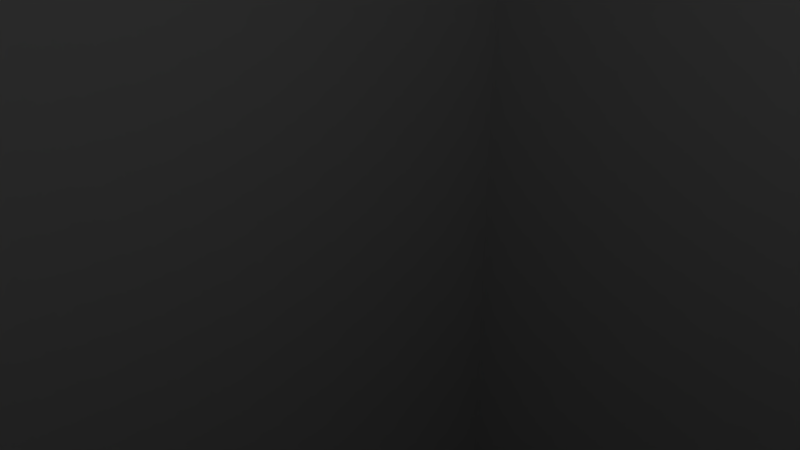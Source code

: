 # Source: rail_support.blend  (saved by Blender 2.79.0; exported with 4.5.12 LTS)
import bpy
from mathutils import Matrix  # noqa: F401  (used for matrix-valued properties, if any)

bpy.ops.wm.read_factory_settings(use_empty=True)
scene = bpy.context.scene
scene.name = 'Scene'

# ---- collections
col_collection_1 = bpy.data.collections.new('Collection 1'); scene.collection.children.link(col_collection_1)

# ---- materials (node trees are filled in below, after node groups)
mat_material = bpy.data.materials.new('Material')
mat_material.alpha_threshold = 0.0
mat_material.use_transparent_shadow = False
mat_material.roughness = 0.5
mat_material.line_color = (0.0, 0.0, 0.0, 1.0)

# ---- material node trees

# ---- world
world_world = bpy.data.worlds.new('World'); scene.world = world_world
world_world.color = (0.05088, 0.05088, 0.05088)
world_world.use_sun_shadow = False
world_world.sun_shadow_jitter_overblur = 0.0
world_world.cycles.sampling_method = 'MANUAL'

# ---- cameras
cam_camera = bpy.data.cameras.new('Camera')
cam_camera.clip_end = 100.0
cam_camera.lens = 35.0
cam_camera.sensor_width = 32.0
cam_camera.sensor_height = 18.0
cam_camera.ortho_scale = 7.314
cam_camera.dof.focus_distance = 0.0
cam_camera.dof.aperture_fstop = 128.0

# ---- lights
light_lamp = bpy.data.lights.new('Lamp', 'POINT')
light_lamp.transmission_factor = 0.0
light_lamp.cutoff_distance = 30.0
light_lamp.energy = 100.0
light_lamp.shadow_buffer_clip_start = 1.001
light_lamp.shadow_soft_size = 0.1
light_lamp.shadow_maximum_resolution = 0.006
light_lamp.use_absolute_resolution = True

# ---- meshes
me_cube_001 = bpy.data.meshes.new('Cube.001')
me_cube_001.from_pydata([(-1.0, -1.0, -1.0), (-1.0, -1.0, 1.0), (-1.0, 1.0, -1.0), (-1.0, 1.0, 1.0), (1.0, -1.0, -1.0), (1.0, -1.0, 1.0), (1.0, 1.0, -1.0), (1.0, 1.0, 1.0)], [], [(0, 1, 3, 2), (2, 3, 7, 6), (6, 7, 5, 4), (4, 5, 1, 0), (2, 6, 4, 0), (7, 3, 1, 5)])
me_cube_001.use_remesh_preserve_volume = False
me_cube_001.use_remesh_preserve_attributes = False
me_cube_001.use_mirror_vertex_groups = False
me_cube_001.update()
me_cube = bpy.data.meshes.new('Cube')
me_cube.from_pydata([(1.0, 1.0, -1.0), (1.0, -1.0, -1.0), (-1.0, -1.0, -1.0), (-1.0, 1.0, -1.0), (1.0, 1.0, 1.0), (1.0, -1.0, 1.0), (-1.0, -1.0, 1.0), (-1.0, 1.0, 1.0)], [], [(0, 1, 2, 3), (4, 7, 6, 5), (0, 4, 5, 1), (1, 5, 6, 2), (2, 6, 7, 3), (4, 0, 3, 7)])
me_cube.materials.append(mat_material)
me_cube.use_remesh_preserve_volume = False
me_cube.use_remesh_preserve_attributes = False
me_cube.use_mirror_vertex_groups = False
me_cube.update()

# ---- objects
ob_cube_001 = bpy.data.objects.new('Cube.001', me_cube_001)
ob_cube = bpy.data.objects.new('Cube', me_cube)
ob_lamp = bpy.data.objects.new('Lamp', light_lamp)
ob_camera = bpy.data.objects.new('Camera', cam_camera)

# ---- transforms, parenting, visibility, modifiers, constraints
ob_cube_001.location = (0.0, 0.0, 0.0)
ob_cube_001.scale = (20.0, 14.0, 23.5)
ob_cube_001.lock_location = (True, True, True)
ob_cube_001.lineart.crease_threshold = 0.0
ob_cube.location = (0.0, 0.0, 0.0)
ob_cube.scale = (10.0, 19.0, 27.5)
ob_cube.lock_location = (True, True, True)
ob_cube.lock_rotations_4d = False
ob_cube.empty_display_type = 'ARROWS'
ob_cube.lineart.crease_threshold = 0.0
ob_lamp.location = (4.076, 1.005, 5.904)
ob_lamp.rotation_euler = (0.6503, 0.05522, 1.866)
ob_lamp.lock_rotations_4d = False
ob_lamp.empty_display_type = 'ARROWS'
ob_lamp.color = (0.0, 0.0, 0.0, 0.0)
ob_lamp.lineart.crease_threshold = 0.0
ob_camera.location = (7.481, -6.508, 5.344)
ob_camera.rotation_euler = (1.109, 0.0, 0.8149)
ob_camera.lock_rotations_4d = False
ob_camera.empty_display_type = 'ARROWS'
ob_camera.color = (0.0, 0.0, 0.0, 0.0)
ob_camera.display_type = 'WIRE'
ob_camera.lineart.crease_threshold = 0.0

# ---- collection membership
col_collection_1.objects.link(ob_cube_001)
col_collection_1.objects.link(ob_cube)
col_collection_1.objects.link(ob_lamp)
col_collection_1.objects.link(ob_camera)

# ---- scene / render settings (as saved in the file)
scene.camera = ob_camera
scene.frame_start = 1; scene.frame_end = 250; scene.frame_set(1)
scene.render.engine = 'BLENDER_EEVEE_NEXT'
scene.render.resolution_percentage = 50
scene.render.dither_intensity = 0.0
scene.cycles.use_denoising = False
scene.cycles.samples = 128
scene.cycles.sampling_pattern = 'TABULATED_SOBOL'
scene.cycles.use_adaptive_sampling = False
scene.cycles.use_light_tree = False
scene.cycles.blur_glossy = 0.0
scene.cycles.sample_clamp_indirect = 0.0
scene.view_settings.view_transform = 'Standard'
bpy.context.view_layer.update()
